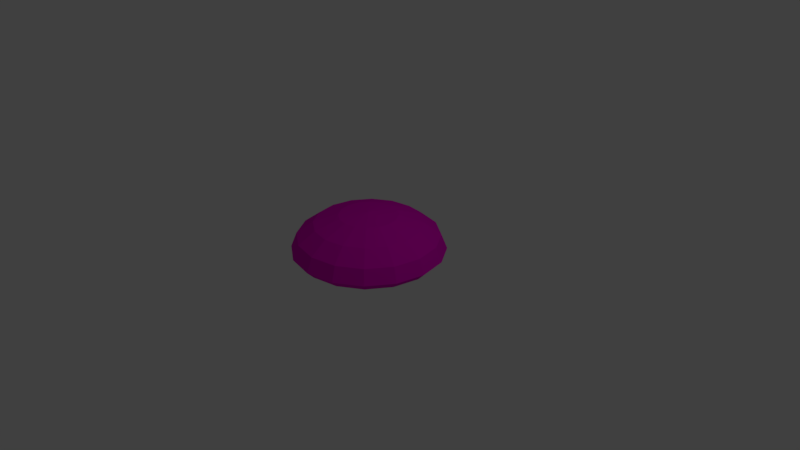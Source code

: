# Source: Bouncy_Platform.blend  (saved by Blender 2.79.0; exported with 4.5.12 LTS)
import bpy
from mathutils import Matrix  # noqa: F401  (used for matrix-valued properties, if any)

bpy.ops.wm.read_factory_settings(use_empty=True)
scene = bpy.context.scene
scene.name = 'Scene'

# ---- collections
col_collection_1 = bpy.data.collections.new('Collection 1'); scene.collection.children.link(col_collection_1)

# ---- materials (node trees are filled in below, after node groups)
mat_magenta = bpy.data.materials.new('Magenta')
mat_magenta.alpha_threshold = 0.0
mat_magenta.use_transparent_shadow = False
mat_magenta.diffuse_color = (0.8, 0.0, 0.5751, 1.0)
mat_magenta.roughness = 0.5
mat_magenta.line_color = (0.0, 0.0, 0.0, 1.0)

# ---- material node trees

# ---- world
world_world = bpy.data.worlds.new('World'); scene.world = world_world
world_world.color = (0.05088, 0.05088, 0.05088)
world_world.use_sun_shadow = False
world_world.sun_shadow_jitter_overblur = 0.0
world_world.cycles.sampling_method = 'MANUAL'

# ---- cameras
cam_camera = bpy.data.cameras.new('Camera')
cam_camera.clip_end = 100.0
cam_camera.lens = 35.0
cam_camera.sensor_width = 32.0
cam_camera.sensor_height = 18.0
cam_camera.ortho_scale = 7.314
cam_camera.dof.focus_distance = 0.0
cam_camera.dof.aperture_fstop = 128.0

# ---- lights
light_lamp = bpy.data.lights.new('Lamp', 'POINT')
light_lamp.transmission_factor = 0.0
light_lamp.cutoff_distance = 30.0
light_lamp.energy = 100.0
light_lamp.shadow_buffer_clip_start = 1.001
light_lamp.shadow_soft_size = 0.1
light_lamp.shadow_maximum_resolution = 0.006
light_lamp.use_absolute_resolution = True

# ---- meshes
me_sphere = bpy.data.meshes.new('Sphere')
me_sphere.from_pydata([(0.0, 0.7071, 0.4536), (0.0, 0.9239, 0.2913), (0.1464, 0.3536, 0.5619), (0.2706, 0.6533, 0.4536), (0.3536, 0.8536, 0.2913), (0.3827, 0.9239, 0.1), (0.2706, 0.2706, 0.5619), (0.5, 0.5, 0.4536), (0.6533, 0.6533, 0.2913), (0.7071, 0.7071, 0.1), (0.3536, 0.1464, 0.5619), (0.6533, 0.2706, 0.4536), (0.8536, 0.3536, 0.2913), (0.9239, 0.3827, 0.1), (0.3827, 1.307e-07, 0.5619), (0.7071, 7.11e-08, 0.4536), (0.9239, 1.149e-08, 0.2913), (1.0, 1.149e-08, 0.1), (0.3536, -0.1464, 0.5619), (0.6533, -0.2706, 0.4536), (0.8536, -0.3536, 0.2913), (0.9239, -0.3827, 0.1), (0.2706, -0.2706, 0.5619), (0.5, -0.5, 0.4536), (0.6533, -0.6533, 0.2913), (0.7071, -0.7071, 0.1), (0.1464, -0.3536, 0.5619), (0.2706, -0.6533, 0.4536), (0.3536, -0.8536, 0.2913), (0.3827, -0.9239, 0.1), (-7.268e-08, -0.3827, 0.5619), (-2.664e-07, -0.7071, 0.4536), (-2.962e-07, -0.9239, 0.2913), (-3.26e-07, -1.0, 0.1), (-0.1464, -0.3536, 0.5619), (-0.2706, -0.6533, 0.4536), (-0.3536, -0.8536, 0.2913), (-0.3827, -0.9239, 0.1), (-0.2706, -0.2706, 0.5619), (-0.5, -0.5, 0.4536), (-0.6533, -0.6533, 0.2913), (-0.7071, -0.7071, 0.1), (-0.3536, -0.1464, 0.5619), (-0.6533, -0.2706, 0.4536), (-0.8536, -0.3536, 0.2913), (-0.9239, -0.3827, 0.1), (-0.3827, 2.499e-07, 0.5619), (-0.7071, 4.883e-07, 0.4536), (-0.9239, 5.181e-07, 0.2913), (-1.0, 6.075e-07, 0.1), (-0.3536, 0.1464, 0.5619), (-0.6533, 0.2706, 0.4536), (-0.8536, 0.3536, 0.2913), (-0.9239, 0.3827, 0.1), (-0.2706, 0.2706, 0.5619), (-0.5, 0.5, 0.4536), (-0.6533, 0.6533, 0.2913), (-0.7071, 0.7071, 0.1), (-0.1464, 0.3536, 0.5619), (-0.2706, 0.6533, 0.4536), (-0.3536, 0.8536, 0.2913), (-0.3827, 0.9239, 0.1), (-6.75e-14, 5.063e-14, 0.6), (1.061e-07, 0.3827, 0.5619), (6.575e-07, 1.0, 0.1), (0.3444, 0.8315, -1.49e-08), (0.6364, 0.6364, -1.49e-08), (0.8315, 0.3444, -1.49e-08), (0.9, 3.456e-08, -1.49e-08), (0.8315, -0.3444, -1.49e-08), (0.6364, -0.6364, -1.49e-08), (0.3444, -0.8315, -1.49e-08), (-2.869e-07, -0.9, -1.49e-08), (-0.3444, -0.8315, -1.49e-08), (-0.6364, -0.6364, -1.49e-08), (-0.8315, -0.3444, -1.49e-08), (-0.9, 5.71e-07, -1.49e-08), (-0.8315, 0.3444, -1.49e-08), (-0.6364, 0.6364, -1.49e-08), (-0.3444, 0.8315, -1.49e-08), (5.983e-07, 0.9, -1.49e-08)], [], [(64, 1, 4, 5), (0, 63, 2, 3), (1, 0, 3, 4), (63, 62, 2), (4, 3, 7, 8), (2, 62, 6), (5, 4, 8, 9), (3, 2, 6, 7), (8, 7, 11, 12), (6, 62, 10), (9, 8, 12, 13), (7, 6, 10, 11), (13, 12, 16, 17), (11, 10, 14, 15), (12, 11, 15, 16), (10, 62, 14), (17, 16, 20, 21), (15, 14, 18, 19), (16, 15, 19, 20), (14, 62, 18), (20, 19, 23, 24), (18, 62, 22), (21, 20, 24, 25), (19, 18, 22, 23), (24, 23, 27, 28), (22, 62, 26), (25, 24, 28, 29), (23, 22, 26, 27), (29, 28, 32, 33), (27, 26, 30, 31), (28, 27, 31, 32), (26, 62, 30), (31, 30, 34, 35), (32, 31, 35, 36), (30, 62, 34), (33, 32, 36, 37), (36, 35, 39, 40), (34, 62, 38), (37, 36, 40, 41), (35, 34, 38, 39), (38, 62, 42), (41, 40, 44, 45), (39, 38, 42, 43), (40, 39, 43, 44), (45, 44, 48, 49), (43, 42, 46, 47), (44, 43, 47, 48), (42, 62, 46), (48, 47, 51, 52), (46, 62, 50), (49, 48, 52, 53), (47, 46, 50, 51), (52, 51, 55, 56), (50, 62, 54), (53, 52, 56, 57), (51, 50, 54, 55), (57, 56, 60, 61), (55, 54, 58, 59), (56, 55, 59, 60), (54, 62, 58), (61, 60, 1, 64), (59, 58, 63, 0), (60, 59, 0, 1), (58, 62, 63), (25, 29, 71, 70), (65, 66, 67, 68, 69, 70, 71, 72, 73, 74, 75, 76, 77, 78, 79, 80), (57, 61, 79, 78), (53, 57, 78, 77), (49, 53, 77, 76), (45, 49, 76, 75), (37, 41, 74, 73), (64, 5, 65, 80), (41, 45, 75, 74), (29, 33, 72, 71), (21, 25, 70, 69), (17, 21, 69, 68), (13, 17, 68, 67), (33, 37, 73, 72), (9, 13, 67, 66), (61, 64, 80, 79), (5, 9, 66, 65)])
me_sphere.materials.append(mat_magenta)
me_sphere.use_remesh_preserve_volume = False
me_sphere.use_remesh_preserve_attributes = False
me_sphere.use_mirror_vertex_groups = False
me_sphere.update()

# ---- objects
ob_bouncy_platform = bpy.data.objects.new('Bouncy Platform', me_sphere)
ob_lamp = bpy.data.objects.new('Lamp', light_lamp)
ob_camera = bpy.data.objects.new('Camera', cam_camera)

# ---- transforms, parenting, visibility, modifiers, constraints
ob_bouncy_platform.location = (0.0, 0.0, 0.0)
ob_bouncy_platform.lineart.crease_threshold = 0.0
ob_lamp.location = (4.076, 1.005, 5.904)
ob_lamp.rotation_euler = (0.6503, 0.05522, 1.866)
ob_lamp.lock_rotations_4d = False
ob_lamp.empty_display_type = 'ARROWS'
ob_lamp.color = (0.0, 0.0, 0.0, 0.0)
ob_lamp.lineart.crease_threshold = 0.0
ob_camera.location = (7.481, -6.508, 5.344)
ob_camera.rotation_euler = (1.109, 0.0, 0.8149)
ob_camera.lock_rotations_4d = False
ob_camera.empty_display_type = 'ARROWS'
ob_camera.color = (0.0, 0.0, 0.0, 0.0)
ob_camera.display_type = 'WIRE'
ob_camera.lineart.crease_threshold = 0.0

# ---- collection membership
col_collection_1.objects.link(ob_bouncy_platform)
col_collection_1.objects.link(ob_lamp)
col_collection_1.objects.link(ob_camera)

# ---- scene / render settings (as saved in the file)
scene.camera = ob_camera
scene.frame_start = 1; scene.frame_end = 250; scene.frame_set(1)
scene.render.engine = 'BLENDER_EEVEE_NEXT'
scene.render.resolution_percentage = 50
scene.render.dither_intensity = 0.0
scene.cycles.use_denoising = False
scene.cycles.samples = 128
scene.cycles.sampling_pattern = 'TABULATED_SOBOL'
scene.cycles.use_adaptive_sampling = False
scene.cycles.use_light_tree = False
scene.cycles.blur_glossy = 0.0
scene.cycles.sample_clamp_indirect = 0.0
scene.view_settings.view_transform = 'Standard'
bpy.context.view_layer.update()
